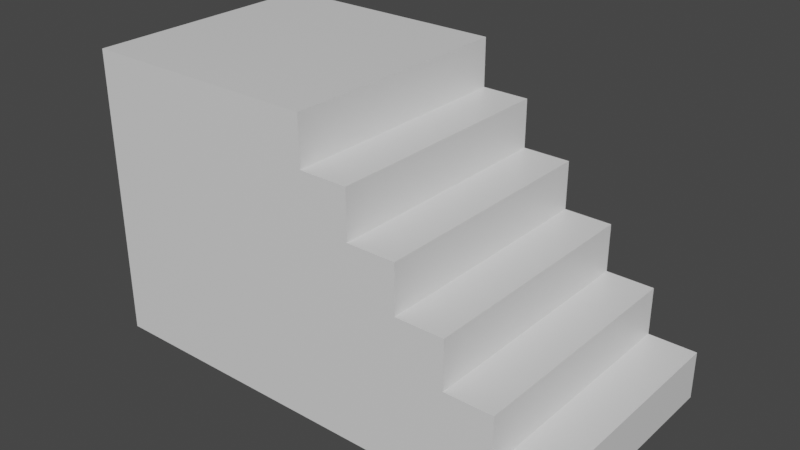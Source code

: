# Source: stairs.blend  (saved by Blender 2.93.21; exported with 4.5.12 LTS)
import bpy
from mathutils import Matrix  # noqa: F401  (used for matrix-valued properties, if any)

bpy.ops.wm.read_factory_settings(use_empty=True)
scene = bpy.context.scene
scene.name = 'Scene'

# ---- collections
col_collection = bpy.data.collections.new('Collection'); scene.collection.children.link(col_collection)

# ---- materials (node trees are filled in below, after node groups)
mat_material = bpy.data.materials.new('Material')
mat_material.alpha_threshold = 0.0
mat_material.use_transparent_shadow = False
mat_material.line_color = (0.0, 0.0, 0.0, 1.0)

# ---- material node trees
mat_material.use_nodes = True; mat_material.node_tree.nodes.clear()
_N = mat_material.node_tree.nodes; _L = mat_material.node_tree.links
n0 = _N.new('ShaderNodeOutputMaterial'); n0.name = 'Material Output'; n0.location = (300, 300)
n1 = _N.new('ShaderNodeBsdfPrincipled'); n1.name = 'Principled BSDF'; n1.location = (10, 300)
n1.distribution = 'GGX'
n1.subsurface_method = 'BURLEY'
n1.inputs[2].default_value = 0.4
n1.inputs[3].default_value = 1.45
n1.inputs[27].default_value = (0.0, 0.0, 0.0, 1.0)
n1.inputs[28].default_value = 1.0
_L.new(n1.outputs[0], n0.inputs[0])
n0.is_active_output = True

# ---- world
world_world = bpy.data.worlds.new('World'); scene.world = world_world
world_world.use_nodes = True; world_world.node_tree.nodes.clear()
_N = world_world.node_tree.nodes; _L = world_world.node_tree.links
n0 = _N.new('ShaderNodeOutputWorld'); n0.name = 'World Output'; n0.location = (300, 300)
n1 = _N.new('ShaderNodeBackground'); n1.name = 'Background'; n1.location = (10, 300)
n1.inputs[0].default_value = (0.05088, 0.05088, 0.05088, 1.0)
_L.new(n1.outputs[0], n0.inputs[0])
n0.is_active_output = True
world_world.color = (0.05088, 0.05088, 0.05088)
world_world.use_sun_shadow = False
world_world.sun_shadow_jitter_overblur = 0.0

# ---- meshes
me_cube = bpy.data.meshes.new('Cube')
me_cube.from_pydata([(1.0, 1.0, 1.0), (1.0, 1.0, -1.0), (1.0, -1.0, 1.0), (1.0, -1.0, -1.0), (-1.0, 1.0, 1.0), (-1.0, 1.0, -1.0), (-1.0, -1.0, 1.0), (-1.0, -1.0, -1.0), (-3.0, 1.0, -1.0), (-3.0, -1.0, -1.0), (-1.0, -1.0, 3.0), (-1.0, 1.0, 3.0), (-3.0, -1.0, 3.0), (-3.0, 1.0, 3.0), (-8.0, -1.0, -1.0), (-8.0, 1.0, -1.0), (-3.0, -1.0, 5.0), (-3.0, 1.0, 5.0), (-8.0, -1.0, 5.0), (-8.0, 1.0, 5.0), (-1.0, 1.0, 2.0), (-1.0, -1.0, 2.0), (-3.0, -1.0, 4.0), (-3.0, 1.0, 4.0), (-2.0, -1.0, 3.0), (-2.0, 1.0, 3.0), (-2.0, -1.0, 4.0), (-2.0, 1.0, 4.0), (0.0, -1.0, 1.0), (0.0, 1.0, 1.0), (0.0, 1.0, 2.0), (0.0, -1.0, 2.0), (1.0, 1.0, 0.0), (1.0, -1.0, 0.0), (2.0, 1.0, 0.0), (2.0, 1.0, -1.0), (2.0, -1.0, 0.0), (2.0, -1.0, -1.0)], [], [(0, 4, 6, 2), (3, 33, 2, 6, 7), (5, 1, 3, 7), (32, 0, 2, 33), (5, 4, 0, 32, 1), (6, 21, 10, 12, 9, 7), (8, 13, 11, 20, 4, 5), (5, 7, 9, 8), (14, 18, 19, 15), (10, 11, 13, 12), (21, 20, 11, 10), (17, 19, 18, 16), (16, 18, 14, 9, 12, 22), (22, 23, 17, 16), (8, 15, 19, 17, 23, 13), (9, 14, 15, 8), (20, 21, 31, 30), (13, 23, 27, 25), (24, 25, 27, 26), (23, 22, 26, 27), (22, 12, 24, 26), (32, 33, 36, 34), (28, 29, 30, 31), (21, 6, 28, 31), (4, 20, 30, 29), (35, 34, 36, 37), (33, 3, 37, 36), (1, 32, 34, 35), (3, 1, 35, 37)])
_uv = me_cube.uv_layers.new(name='UVMap')
_uv.uv.foreach_set('vector', [0.625, 0.5, 0.875, 0.5, 0.875, 0.75, 0.625, 0.75, 0.375, 0.75, 0.5, 0.75, 0.625, 0.75, 0.625, 1.0, 0.375, 1.0, 0.125, 0.5, 0.375, 0.5, 0.375, 0.75, 0.125, 0.75, 0.5, 0.5, 0.625, 0.5, 0.625, 0.75, 0.5, 0.75, 0.375, 0.25, 0.625, 0.25, 0.625, 0.5, 0.5, 0.5, 0.375, 0.5, 0.625, 1.0, 0.625, 1.0, 0.625, 1.0, 0.625, 1.0, 0.375, 1.0, 0.375, 1.0, 0.375, 0.25, 0.625, 0.25, 0.625, 0.25, 0.625, 0.25, 0.625, 0.25, 0.375, 0.25, 0.125, 0.5, 0.125, 0.75, 0.125, 0.75, 0.125, 0.5, 0.375, 0.0, 0.625, 0.0, 0.625, 0.25, 0.375, 0.25, 0.875, 0.75, 0.875, 0.5, 0.875, 0.5, 0.875, 0.75, 0.875, 0.75, 0.875, 0.5, 0.875, 0.5, 0.875, 0.75, 0.875, 0.5, 0.875, 0.5, 0.875, 0.75, 0.875, 0.75, 0.625, 1.0, 0.625, 1.0, 0.375, 1.0, 0.375, 1.0, 0.625, 1.0, 0.625, 1.0, 0.875, 0.75, 0.875, 0.5, 0.875, 0.5, 0.875, 0.75, 0.375, 0.25, 0.375, 0.25, 0.625, 0.25, 0.625, 0.25, 0.625, 0.25, 0.625, 0.25, 0.125, 0.75, 0.125, 0.75, 0.125, 0.5, 0.125, 0.5, 0.875, 0.5, 0.875, 0.75, 0.875, 0.75, 0.875, 0.5, 0.625, 0.25, 0.625, 0.25, 0.625, 0.25, 0.625, 0.25, 0.875, 0.75, 0.875, 0.5, 0.875, 0.5, 0.875, 0.75, 0.875, 0.5, 0.875, 0.75, 0.875, 0.75, 0.875, 0.5, 0.625, 1.0, 0.625, 1.0, 0.625, 1.0, 0.625, 1.0, 0.5, 0.5, 0.5, 0.75, 0.5, 0.75, 0.5, 0.5, 0.875, 0.75, 0.875, 0.5, 0.875, 0.5, 0.875, 0.75, 0.625, 1.0, 0.625, 1.0, 0.625, 1.0, 0.625, 1.0, 0.625, 0.25, 0.625, 0.25, 0.625, 0.25, 0.625, 0.25, 0.375, 0.5, 0.5, 0.5, 0.5, 0.75, 0.375, 0.75, 0.5, 0.75, 0.375, 0.75, 0.375, 0.75, 0.5, 0.75, 0.375, 0.5, 0.5, 0.5, 0.5, 0.5, 0.375, 0.5, 0.375, 0.75, 0.375, 0.5, 0.375, 0.5, 0.375, 0.75])
me_cube.materials.append(mat_material)
me_cube.use_remesh_preserve_volume = False
me_cube.use_remesh_preserve_attributes = False
me_cube.use_mirror_vertex_groups = False
me_cube.update()

# ---- objects
ob_cube = bpy.data.objects.new('Cube', me_cube)

# ---- transforms, parenting, visibility, modifiers, constraints
ob_cube.location = (0.0, 0.0, 0.0)
ob_cube.scale = (1.0, 2.539, 1.0)
ob_cube.lock_rotations_4d = False
ob_cube.empty_display_type = 'ARROWS'
ob_cube.lineart.crease_threshold = 0.0

# ---- collection membership
col_collection.objects.link(ob_cube)

# ---- scene / render settings (as saved in the file)
scene.frame_start = 1; scene.frame_end = 250; scene.frame_set(1)
scene.render.engine = 'BLENDER_EEVEE_NEXT'
scene.cycles.use_denoising = False
scene.cycles.samples = 128
scene.cycles.sampling_pattern = 'TABULATED_SOBOL'
scene.cycles.use_adaptive_sampling = False
scene.cycles.use_light_tree = False
scene.view_settings.view_transform = 'Filmic'
bpy.context.view_layer.update()

# ---- added for rendering (the .blend has no active camera and no usable light): camera, sun
cam_auto = bpy.data.cameras.new('AutoCamera')
cam_auto.lens = 50.0
cam_auto.sensor_width = 36.0
cam_auto.clip_end = 1000.0
ob_auto_camera = bpy.data.objects.new('AutoCamera', cam_auto)
scene.collection.objects.link(ob_auto_camera)
ob_auto_camera.location = (8.76877, -14.1225, 11.415)
ob_auto_camera.rotation_euler = (1.09748, -7.21219e-08, 0.694738)
scene.camera = ob_auto_camera
light_auto_sun = bpy.data.lights.new('AutoSun', 'SUN')
light_auto_sun.energy = 3.0
light_auto_sun.angle = 0.0523599
ob_auto_sun = bpy.data.objects.new('AutoSun', light_auto_sun)
scene.collection.objects.link(ob_auto_sun)
ob_auto_sun.rotation_euler = (0.872665, 0.174533, 0.523599)
bpy.context.view_layer.update()
